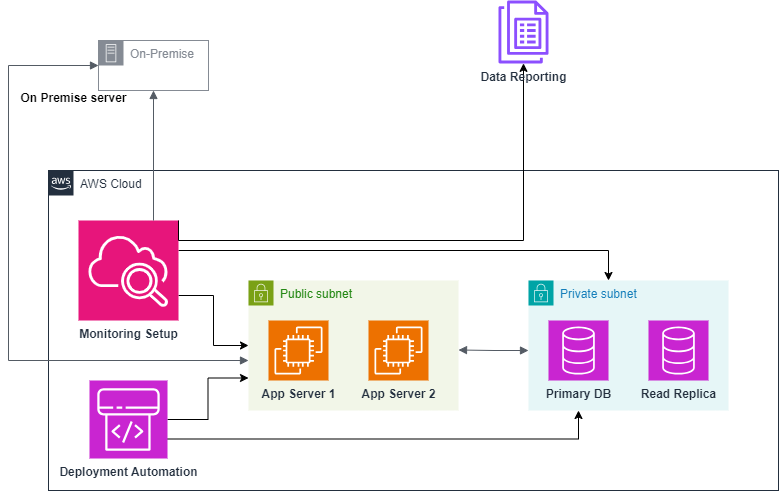

The diagram above was exported from draw.io. Its source (the exported page's mxGraphModel, read from the mxfile embedded in the PNG):
<mxGraphModel dx="1050" dy="1665" grid="1" gridSize="10" guides="1" tooltips="1" connect="1" arrows="1" fold="1" page="1" pageScale="1" pageWidth="850" pageHeight="1100" math="0" shadow="0">
  <root>
    <mxCell id="0" />
    <mxCell id="1" parent="0" />
    <mxCell id="CrqyeUx8lsDyU1FMCOJ2-1" value="AWS Cloud" style="points=[[0,0],[0.25,0],[0.5,0],[0.75,0],[1,0],[1,0.25],[1,0.5],[1,0.75],[1,1],[0.75,1],[0.5,1],[0.25,1],[0,1],[0,0.75],[0,0.5],[0,0.25]];outlineConnect=0;gradientColor=none;html=1;whiteSpace=wrap;fontSize=12;fontStyle=0;container=1;pointerEvents=0;collapsible=0;recursiveResize=0;shape=mxgraph.aws4.group;grIcon=mxgraph.aws4.group_aws_cloud_alt;strokeColor=#232F3E;fillColor=none;verticalAlign=top;align=left;spacingLeft=30;fontColor=#232F3E;dashed=0;" vertex="1" parent="1">
      <mxGeometry x="80" y="160" width="730" height="320" as="geometry" />
    </mxCell>
    <mxCell id="CrqyeUx8lsDyU1FMCOJ2-23" style="edgeStyle=orthogonalEdgeStyle;rounded=0;orthogonalLoop=1;jettySize=auto;html=1;" edge="1" parent="CrqyeUx8lsDyU1FMCOJ2-1" source="CrqyeUx8lsDyU1FMCOJ2-2" target="CrqyeUx8lsDyU1FMCOJ2-4">
      <mxGeometry relative="1" as="geometry">
        <Array as="points">
          <mxPoint x="560" y="80" />
        </Array>
      </mxGeometry>
    </mxCell>
    <mxCell id="CrqyeUx8lsDyU1FMCOJ2-24" style="edgeStyle=orthogonalEdgeStyle;rounded=0;orthogonalLoop=1;jettySize=auto;html=1;exitX=1;exitY=0.75;exitDx=0;exitDy=0;exitPerimeter=0;entryX=0;entryY=0.5;entryDx=0;entryDy=0;" edge="1" parent="CrqyeUx8lsDyU1FMCOJ2-1" source="CrqyeUx8lsDyU1FMCOJ2-2" target="CrqyeUx8lsDyU1FMCOJ2-3">
      <mxGeometry relative="1" as="geometry" />
    </mxCell>
    <mxCell id="CrqyeUx8lsDyU1FMCOJ2-2" value="&lt;b&gt;Monitoring Setup&lt;/b&gt;" style="sketch=0;points=[[0,0,0],[0.25,0,0],[0.5,0,0],[0.75,0,0],[1,0,0],[0,1,0],[0.25,1,0],[0.5,1,0],[0.75,1,0],[1,1,0],[0,0.25,0],[0,0.5,0],[0,0.75,0],[1,0.25,0],[1,0.5,0],[1,0.75,0]];points=[[0,0,0],[0.25,0,0],[0.5,0,0],[0.75,0,0],[1,0,0],[0,1,0],[0.25,1,0],[0.5,1,0],[0.75,1,0],[1,1,0],[0,0.25,0],[0,0.5,0],[0,0.75,0],[1,0.25,0],[1,0.5,0],[1,0.75,0]];outlineConnect=0;fontColor=#232F3E;fillColor=#E7157B;strokeColor=#ffffff;dashed=0;verticalLabelPosition=bottom;verticalAlign=top;align=center;html=1;fontSize=12;fontStyle=0;aspect=fixed;shape=mxgraph.aws4.resourceIcon;resIcon=mxgraph.aws4.cloudwatch_2;" vertex="1" parent="CrqyeUx8lsDyU1FMCOJ2-1">
      <mxGeometry x="30" y="50" width="100" height="100" as="geometry" />
    </mxCell>
    <mxCell id="CrqyeUx8lsDyU1FMCOJ2-4" value="Private subnet" style="points=[[0,0],[0.25,0],[0.5,0],[0.75,0],[1,0],[1,0.25],[1,0.5],[1,0.75],[1,1],[0.75,1],[0.5,1],[0.25,1],[0,1],[0,0.75],[0,0.5],[0,0.25]];outlineConnect=0;gradientColor=none;html=1;whiteSpace=wrap;fontSize=12;fontStyle=0;container=1;pointerEvents=0;collapsible=0;recursiveResize=0;shape=mxgraph.aws4.group;grIcon=mxgraph.aws4.group_security_group;grStroke=0;strokeColor=#00A4A6;fillColor=#E6F6F7;verticalAlign=top;align=left;spacingLeft=30;fontColor=#147EBA;dashed=0;" vertex="1" parent="CrqyeUx8lsDyU1FMCOJ2-1">
      <mxGeometry x="480" y="110" width="200" height="130" as="geometry" />
    </mxCell>
    <mxCell id="CrqyeUx8lsDyU1FMCOJ2-10" value="&lt;b&gt;Primary DB&lt;/b&gt;" style="sketch=0;points=[[0,0,0],[0.25,0,0],[0.5,0,0],[0.75,0,0],[1,0,0],[0,1,0],[0.25,1,0],[0.5,1,0],[0.75,1,0],[1,1,0],[0,0.25,0],[0,0.5,0],[0,0.75,0],[1,0.25,0],[1,0.5,0],[1,0.75,0]];outlineConnect=0;fontColor=#232F3E;fillColor=#C925D1;strokeColor=#ffffff;dashed=0;verticalLabelPosition=bottom;verticalAlign=top;align=center;html=1;fontSize=12;fontStyle=0;aspect=fixed;shape=mxgraph.aws4.resourceIcon;resIcon=mxgraph.aws4.database;" vertex="1" parent="CrqyeUx8lsDyU1FMCOJ2-4">
      <mxGeometry x="20" y="40" width="60" height="60" as="geometry" />
    </mxCell>
    <mxCell id="CrqyeUx8lsDyU1FMCOJ2-12" value="&lt;b&gt;Read Replica&lt;/b&gt;" style="sketch=0;points=[[0,0,0],[0.25,0,0],[0.5,0,0],[0.75,0,0],[1,0,0],[0,1,0],[0.25,1,0],[0.5,1,0],[0.75,1,0],[1,1,0],[0,0.25,0],[0,0.5,0],[0,0.75,0],[1,0.25,0],[1,0.5,0],[1,0.75,0]];outlineConnect=0;fontColor=#232F3E;fillColor=#C925D1;strokeColor=#ffffff;dashed=0;verticalLabelPosition=bottom;verticalAlign=top;align=center;html=1;fontSize=12;fontStyle=0;aspect=fixed;shape=mxgraph.aws4.resourceIcon;resIcon=mxgraph.aws4.database;" vertex="1" parent="CrqyeUx8lsDyU1FMCOJ2-4">
      <mxGeometry x="120" y="40" width="60" height="60" as="geometry" />
    </mxCell>
    <mxCell id="CrqyeUx8lsDyU1FMCOJ2-20" value="" style="edgeStyle=orthogonalEdgeStyle;html=1;endArrow=block;elbow=vertical;startArrow=block;startFill=1;endFill=1;strokeColor=#545B64;rounded=0;" edge="1" parent="CrqyeUx8lsDyU1FMCOJ2-4">
      <mxGeometry width="100" relative="1" as="geometry">
        <mxPoint x="-70" y="69.5" as="sourcePoint" />
        <mxPoint y="70" as="targetPoint" />
      </mxGeometry>
    </mxCell>
    <mxCell id="CrqyeUx8lsDyU1FMCOJ2-3" value="Public subnet" style="points=[[0,0],[0.25,0],[0.5,0],[0.75,0],[1,0],[1,0.25],[1,0.5],[1,0.75],[1,1],[0.75,1],[0.5,1],[0.25,1],[0,1],[0,0.75],[0,0.5],[0,0.25]];outlineConnect=0;gradientColor=none;html=1;whiteSpace=wrap;fontSize=12;fontStyle=0;container=1;pointerEvents=0;collapsible=0;recursiveResize=0;shape=mxgraph.aws4.group;grIcon=mxgraph.aws4.group_security_group;grStroke=0;strokeColor=#7AA116;fillColor=#F2F6E8;verticalAlign=top;align=left;spacingLeft=30;fontColor=#248814;dashed=0;" vertex="1" parent="CrqyeUx8lsDyU1FMCOJ2-1">
      <mxGeometry x="200" y="110" width="210" height="130" as="geometry" />
    </mxCell>
    <mxCell id="CrqyeUx8lsDyU1FMCOJ2-6" value="&lt;b&gt;App Server 1&lt;/b&gt;" style="sketch=0;points=[[0,0,0],[0.25,0,0],[0.5,0,0],[0.75,0,0],[1,0,0],[0,1,0],[0.25,1,0],[0.5,1,0],[0.75,1,0],[1,1,0],[0,0.25,0],[0,0.5,0],[0,0.75,0],[1,0.25,0],[1,0.5,0],[1,0.75,0]];outlineConnect=0;fontColor=#232F3E;fillColor=#ED7100;strokeColor=#ffffff;dashed=0;verticalLabelPosition=bottom;verticalAlign=top;align=center;html=1;fontSize=12;fontStyle=0;aspect=fixed;shape=mxgraph.aws4.resourceIcon;resIcon=mxgraph.aws4.ec2;" vertex="1" parent="CrqyeUx8lsDyU1FMCOJ2-3">
      <mxGeometry x="20" y="40" width="60" height="60" as="geometry" />
    </mxCell>
    <mxCell id="CrqyeUx8lsDyU1FMCOJ2-7" value="&lt;b&gt;App Server 2&lt;/b&gt;" style="sketch=0;points=[[0,0,0],[0.25,0,0],[0.5,0,0],[0.75,0,0],[1,0,0],[0,1,0],[0.25,1,0],[0.5,1,0],[0.75,1,0],[1,1,0],[0,0.25,0],[0,0.5,0],[0,0.75,0],[1,0.25,0],[1,0.5,0],[1,0.75,0]];outlineConnect=0;fontColor=#232F3E;fillColor=#ED7100;strokeColor=#ffffff;dashed=0;verticalLabelPosition=bottom;verticalAlign=top;align=center;html=1;fontSize=12;fontStyle=0;aspect=fixed;shape=mxgraph.aws4.resourceIcon;resIcon=mxgraph.aws4.ec2;" vertex="1" parent="CrqyeUx8lsDyU1FMCOJ2-3">
      <mxGeometry x="120" y="40" width="60" height="60" as="geometry" />
    </mxCell>
    <mxCell id="CrqyeUx8lsDyU1FMCOJ2-25" value="" style="edgeStyle=orthogonalEdgeStyle;rounded=0;orthogonalLoop=1;jettySize=auto;html=1;entryX=0;entryY=0.75;entryDx=0;entryDy=0;" edge="1" parent="CrqyeUx8lsDyU1FMCOJ2-1" source="CrqyeUx8lsDyU1FMCOJ2-19" target="CrqyeUx8lsDyU1FMCOJ2-3">
      <mxGeometry relative="1" as="geometry" />
    </mxCell>
    <mxCell id="CrqyeUx8lsDyU1FMCOJ2-26" style="edgeStyle=orthogonalEdgeStyle;rounded=0;orthogonalLoop=1;jettySize=auto;html=1;exitX=1;exitY=0.75;exitDx=0;exitDy=0;exitPerimeter=0;entryX=0.25;entryY=1;entryDx=0;entryDy=0;" edge="1" parent="CrqyeUx8lsDyU1FMCOJ2-1" source="CrqyeUx8lsDyU1FMCOJ2-19" target="CrqyeUx8lsDyU1FMCOJ2-4">
      <mxGeometry relative="1" as="geometry" />
    </mxCell>
    <mxCell id="CrqyeUx8lsDyU1FMCOJ2-19" value="&lt;b&gt;Deployment Automation&lt;/b&gt;" style="sketch=0;points=[[0,0,0],[0.25,0,0],[0.5,0,0],[0.75,0,0],[1,0,0],[0,1,0],[0.25,1,0],[0.5,1,0],[0.75,1,0],[1,1,0],[0,0.25,0],[0,0.5,0],[0,0.75,0],[1,0.25,0],[1,0.5,0],[1,0.75,0]];outlineConnect=0;fontColor=#232F3E;fillColor=#C925D1;strokeColor=#ffffff;dashed=0;verticalLabelPosition=bottom;verticalAlign=top;align=center;html=1;fontSize=12;fontStyle=0;aspect=fixed;shape=mxgraph.aws4.resourceIcon;resIcon=mxgraph.aws4.codepipeline;" vertex="1" parent="CrqyeUx8lsDyU1FMCOJ2-1">
      <mxGeometry x="41" y="210" width="78" height="78" as="geometry" />
    </mxCell>
    <mxCell id="CrqyeUx8lsDyU1FMCOJ2-35" style="edgeStyle=orthogonalEdgeStyle;rounded=0;orthogonalLoop=1;jettySize=auto;html=1;exitX=1;exitY=0;exitDx=0;exitDy=0;exitPerimeter=0;" edge="1" parent="CrqyeUx8lsDyU1FMCOJ2-1" source="CrqyeUx8lsDyU1FMCOJ2-2" target="CrqyeUx8lsDyU1FMCOJ2-16">
      <mxGeometry relative="1" as="geometry">
        <Array as="points">
          <mxPoint x="130" y="70" />
          <mxPoint x="475" y="70" />
        </Array>
      </mxGeometry>
    </mxCell>
    <mxCell id="CrqyeUx8lsDyU1FMCOJ2-15" value="On-Premise" style="sketch=0;outlineConnect=0;gradientColor=none;html=1;whiteSpace=wrap;fontSize=12;fontStyle=0;shape=mxgraph.aws4.group;grIcon=mxgraph.aws4.group_on_premise;strokeColor=#858B94;fillColor=none;verticalAlign=top;align=left;spacingLeft=30;fontColor=#858B94;dashed=0;" vertex="1" parent="1">
      <mxGeometry x="130" y="30" width="110" height="50" as="geometry" />
    </mxCell>
    <mxCell id="CrqyeUx8lsDyU1FMCOJ2-16" value="&lt;b&gt;Data Reporting&lt;/b&gt;" style="sketch=0;outlineConnect=0;fontColor=#232F3E;gradientColor=none;fillColor=#8C4FFF;strokeColor=none;dashed=0;verticalLabelPosition=bottom;verticalAlign=top;align=center;html=1;fontSize=12;fontStyle=0;aspect=fixed;pointerEvents=1;shape=mxgraph.aws4.quicksight_paginated_reports;" vertex="1" parent="1">
      <mxGeometry x="530" y="-10" width="50" height="62.9" as="geometry" />
    </mxCell>
    <mxCell id="CrqyeUx8lsDyU1FMCOJ2-17" value="&lt;b&gt;On Premise server&lt;/b&gt;" style="text;html=1;align=center;verticalAlign=middle;resizable=0;points=[];autosize=1;strokeColor=none;fillColor=none;" vertex="1" parent="1">
      <mxGeometry x="40" y="72.9" width="130" height="30" as="geometry" />
    </mxCell>
    <mxCell id="CrqyeUx8lsDyU1FMCOJ2-33" value="" style="edgeStyle=orthogonalEdgeStyle;html=1;endArrow=none;elbow=vertical;startArrow=block;startFill=1;strokeColor=#545B64;rounded=0;entryX=0.75;entryY=0;entryDx=0;entryDy=0;entryPerimeter=0;" edge="1" parent="1" source="CrqyeUx8lsDyU1FMCOJ2-15" target="CrqyeUx8lsDyU1FMCOJ2-2">
      <mxGeometry width="100" relative="1" as="geometry">
        <mxPoint x="170" y="80" as="sourcePoint" />
        <mxPoint x="270" y="80" as="targetPoint" />
      </mxGeometry>
    </mxCell>
    <mxCell id="CrqyeUx8lsDyU1FMCOJ2-34" value="" style="edgeStyle=orthogonalEdgeStyle;html=1;endArrow=block;elbow=vertical;startArrow=block;startFill=1;endFill=1;strokeColor=#545B64;rounded=0;" edge="1" parent="1" source="CrqyeUx8lsDyU1FMCOJ2-15">
      <mxGeometry width="100" relative="1" as="geometry">
        <mxPoint x="370" y="260" as="sourcePoint" />
        <mxPoint x="280" y="350" as="targetPoint" />
        <Array as="points">
          <mxPoint x="40" y="55" />
          <mxPoint x="40" y="350" />
          <mxPoint x="280" y="350" />
        </Array>
      </mxGeometry>
    </mxCell>
  </root>
</mxGraphModel>